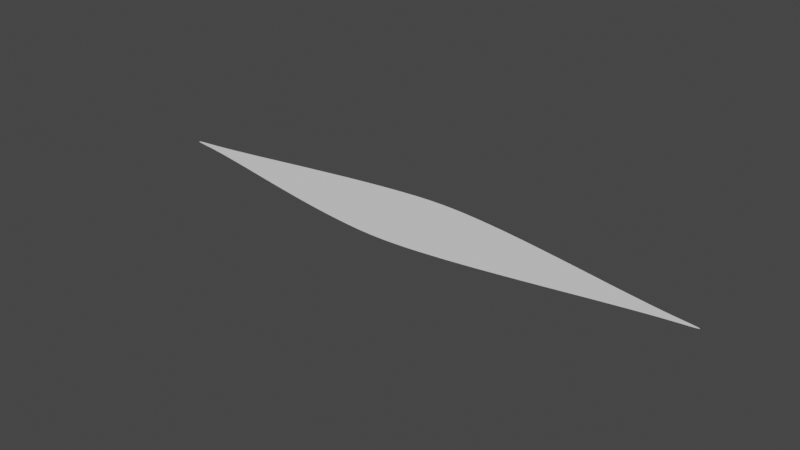 # Source: BSLD.blend  (saved by Blender 2.83.19; exported with 4.5.12 LTS)
import bpy
from mathutils import Matrix  # noqa: F401  (used for matrix-valued properties, if any)

bpy.ops.wm.read_factory_settings(use_empty=True)
scene = bpy.context.scene
scene.name = 'Scene'

# ---- collections
col_collection = bpy.data.collections.new('Collection'); scene.collection.children.link(col_collection)
col_collection_002 = bpy.data.collections.new('Collection.002'); scene.collection.children.link(col_collection_002)
col_collection_3 = bpy.data.collections.new('Collection 3'); scene.collection.children.link(col_collection_3)

# ---- world
world_world = bpy.data.worlds.new('World'); scene.world = world_world
world_world.use_nodes = True; world_world.node_tree.nodes.clear()
_N = world_world.node_tree.nodes; _L = world_world.node_tree.links
n0 = _N.new('ShaderNodeOutputWorld'); n0.name = 'World Output'; n0.location = (300, 300)
n1 = _N.new('ShaderNodeBackground'); n1.name = 'Background'; n1.location = (10, 300)
n1.inputs[0].default_value = (0.05088, 0.05088, 0.05088, 1.0)
_L.new(n1.outputs[0], n0.inputs[0])
n0.is_active_output = True
world_world.color = (0.05088, 0.05088, 0.05088)
world_world.use_sun_shadow = False
world_world.sun_shadow_jitter_overblur = 0.0

# ---- meshes
me_plane = bpy.data.meshes.new('Plane')
me_plane.from_pydata([(0.0, -1.041, 0.0), (3.466, -1.028, 0.0), (0.0, 0.9271, 0.0), (0.2564, -1.041, 0.0), (0.5239, -1.041, 0.0), (0.7913, -1.041, 0.0), (1.059, -1.041, 0.0), (1.326, -1.041, 0.0), (1.594, -1.041, 0.0), (1.861, -1.041, 0.0), (2.128, -1.041, 0.0), (2.396, -1.041, 0.0), (2.663, -1.041, 0.0), (2.931, -1.041, 0.0), (3.198, -1.041, 0.0), (3.198, -0.8928, 0.0), (2.931, -0.7535, 0.0), (2.663, -0.5741, 0.0), (2.396, -0.3917, 0.0), (2.128, -0.1975, 0.0), (1.861, -0.001547, 0.0), (1.594, 0.1822, 0.0), (1.326, 0.3654, 0.0), (1.059, 0.5333, 0.0), (0.7913, 0.6813, 0.0), (0.5239, 0.8034, 0.0), (0.2564, 0.8996, 0.0)], [], [(14, 1, 15), (0, 3, 26, 2), (3, 4, 25, 26), (4, 5, 24, 25), (5, 6, 23, 24), (6, 7, 22, 23), (7, 8, 21, 22), (8, 9, 20, 21), (9, 10, 19, 20), (10, 11, 18, 19), (11, 12, 17, 18), (12, 13, 16, 17), (13, 14, 15, 16)])
_uv = me_plane.uv_layers.new(name='UVMap')
_uv.uv.foreach_set('vector', [0.9231, 0.0, 1.0, 1.0, 0.9231, 1.0, 0.0, 0.0, 0.07692, 0.0, 0.07692, 1.0, 0.0, 1.0, 0.07692, 0.0, 0.1538, 0.0, 0.1538, 1.0, 0.07692, 1.0, 0.1538, 0.0, 0.2308, 0.0, 0.2308, 1.0, 0.1538, 1.0, 0.2308, 0.0, 0.3077, 0.0, 0.3077, 1.0, 0.2308, 1.0, 0.3077, 0.0, 0.3846, 0.0, 0.3846, 1.0, 0.3077, 1.0, 0.3846, 0.0, 0.4615, 0.0, 0.4615, 1.0, 0.3846, 1.0, 0.4615, 0.0, 0.5385, 0.0, 0.5385, 1.0, 0.4615, 1.0, 0.5385, 0.0, 0.6154, 0.0, 0.6154, 1.0, 0.5385, 1.0, 0.6154, 0.0, 0.6923, 0.0, 0.6923, 1.0, 0.6154, 1.0, 0.6923, 0.0, 0.7692, 0.0, 0.7692, 1.0, 0.6923, 1.0, 0.7692, 0.0, 0.8462, 0.0, 0.8462, 1.0, 0.7692, 1.0, 0.8462, 0.0, 0.9231, 0.0, 0.9231, 1.0, 0.8462, 1.0])
me_plane.use_remesh_fix_poles = True
me_plane.use_remesh_preserve_attributes = False
me_plane.use_mirror_vertex_groups = False
me_plane.update()
me_plane_003 = bpy.data.meshes.new('Plane.003')
me_plane_003.from_pydata([(0.0, -0.5157, 0.0), (3.466, -0.5087, 0.0), (0.0, 0.5198, 0.0), (0.2564, -0.5157, 0.0), (0.5239, -0.5157, 0.0), (0.7913, -0.5157, 0.0), (1.059, -0.5157, 0.0), (1.326, -0.5157, 0.0), (1.594, -0.5157, 0.0), (1.861, -0.5157, 0.0), (2.128, -0.5157, 0.0), (2.396, -0.5157, 0.0), (2.663, -0.5157, 0.0), (2.931, -0.5157, 0.0), (3.198, -0.5157, 0.0), (3.198, -0.4378, 0.0), (2.931, -0.3645, 0.0), (2.663, -0.2701, 0.0), (2.396, -0.1741, 0.0), (2.128, -0.07192, 0.0), (1.861, 0.0312, 0.0), (1.594, 0.1279, 0.0), (1.326, 0.2243, 0.0), (1.059, 0.3126, 0.0), (0.7913, 0.3905, 0.0), (0.5239, 0.4548, 0.0), (0.2564, 0.5054, 0.0)], [], [(14, 1, 15), (0, 3, 26, 2), (3, 4, 25, 26), (4, 5, 24, 25), (5, 6, 23, 24), (6, 7, 22, 23), (7, 8, 21, 22), (8, 9, 20, 21), (9, 10, 19, 20), (10, 11, 18, 19), (11, 12, 17, 18), (12, 13, 16, 17), (13, 14, 15, 16)])
_uv = me_plane_003.uv_layers.new(name='UVMap')
_uv.uv.foreach_set('vector', [0.9231, 0.0, 1.0, 1.0, 0.9231, 1.0, 0.0, 0.0, 0.07692, 0.0, 0.07692, 1.0, 0.0, 1.0, 0.07692, 0.0, 0.1538, 0.0, 0.1538, 1.0, 0.07692, 1.0, 0.1538, 0.0, 0.2308, 0.0, 0.2308, 1.0, 0.1538, 1.0, 0.2308, 0.0, 0.3077, 0.0, 0.3077, 1.0, 0.2308, 1.0, 0.3077, 0.0, 0.3846, 0.0, 0.3846, 1.0, 0.3077, 1.0, 0.3846, 0.0, 0.4615, 0.0, 0.4615, 1.0, 0.3846, 1.0, 0.4615, 0.0, 0.5385, 0.0, 0.5385, 1.0, 0.4615, 1.0, 0.5385, 0.0, 0.6154, 0.0, 0.6154, 1.0, 0.5385, 1.0, 0.6154, 0.0, 0.6923, 0.0, 0.6923, 1.0, 0.6154, 1.0, 0.6923, 0.0, 0.7692, 0.0, 0.7692, 1.0, 0.6923, 1.0, 0.7692, 0.0, 0.8462, 0.0, 0.8462, 1.0, 0.7692, 1.0, 0.8462, 0.0, 0.9231, 0.0, 0.9231, 1.0, 0.8462, 1.0])
me_plane_003.use_remesh_fix_poles = True
me_plane_003.use_remesh_preserve_attributes = False
me_plane_003.use_mirror_vertex_groups = False
me_plane_003.update()
me_plane_004 = bpy.data.meshes.new('Plane.004')
me_plane_004.from_pydata([(0.0, 0.5217, 0.0), (3.198, 0.03127, 0.0), (2.931, 0.0688, 0.0), (2.663, 0.1172, 0.0), (2.396, 0.1663, 0.0), (2.128, 0.2187, 0.0), (1.861, 0.2715, 0.0), (1.594, 0.321, 0.0), (1.326, 0.3704, 0.0), (1.059, 0.4156, 0.0), (0.7913, 0.4555, 0.0), (0.5239, 0.4884, 0.0), (0.2564, 0.5143, 0.0), (0.0, 3.048e-08, 0.0), (3.466, 3.048e-08, 0.0), (0.0, -0.3515, 0.0), (0.2564, 3.048e-08, 0.0), (0.5239, 3.048e-08, 0.0), (0.7913, 3.048e-08, 0.0), (1.059, 3.048e-08, 0.0), (1.326, 3.048e-08, 0.0), (1.594, 3.048e-08, 0.0), (1.861, 3.048e-08, 0.0), (2.128, 3.048e-08, 0.0), (2.396, 3.048e-08, 0.0), (2.663, 3.048e-08, 0.0), (2.931, 3.048e-08, 0.0), (3.198, 3.048e-08, 0.0), (3.198, -0.02641, 0.0), (2.931, -0.05129, 0.0), (2.663, -0.08335, 0.0), (2.396, -0.1159, 0.0), (2.128, -0.1506, 0.0), (1.861, -0.1856, 0.0), (1.594, -0.2185, 0.0), (1.326, -0.2512, 0.0), (1.059, -0.2812, 0.0), (0.7913, -0.3076, 0.0), (0.5239, -0.3295, 0.0), (0.2564, -0.3466, 0.0)], [], [(27, 14, 1), (13, 16, 12, 0), (16, 17, 11, 12), (17, 18, 10, 11), (18, 19, 9, 10), (19, 20, 8, 9), (20, 21, 7, 8), (21, 22, 6, 7), (22, 23, 5, 6), (23, 24, 4, 5), (24, 25, 3, 4), (25, 26, 2, 3), (26, 27, 1, 2), (27, 28, 14), (13, 15, 39, 16), (16, 39, 38, 17), (17, 38, 37, 18), (18, 37, 36, 19), (19, 36, 35, 20), (20, 35, 34, 21), (21, 34, 33, 22), (22, 33, 32, 23), (23, 32, 31, 24), (24, 31, 30, 25), (25, 30, 29, 26), (26, 29, 28, 27)])
_uv = me_plane_004.uv_layers.new(name='UVMap')
_uv.uv.foreach_set('vector', [0.9231, 0.0, 1.0, 1.0, 0.9231, 1.0, 0.0, 0.0, 0.07692, 0.0, 0.07692, 1.0, 0.0, 1.0, 0.07692, 0.0, 0.1538, 0.0, 0.1538, 1.0, 0.07692, 1.0, 0.1538, 0.0, 0.2308, 0.0, 0.2308, 1.0, 0.1538, 1.0, 0.2308, 0.0, 0.3077, 0.0, 0.3077, 1.0, 0.2308, 1.0, 0.3077, 0.0, 0.3846, 0.0, 0.3846, 1.0, 0.3077, 1.0, 0.3846, 0.0, 0.4615, 0.0, 0.4615, 1.0, 0.3846, 1.0, 0.4615, 0.0, 0.5385, 0.0, 0.5385, 1.0, 0.4615, 1.0, 0.5385, 0.0, 0.6154, 0.0, 0.6154, 1.0, 0.5385, 1.0, 0.6154, 0.0, 0.6923, 0.0, 0.6923, 1.0, 0.6154, 1.0, 0.6923, 0.0, 0.7692, 0.0, 0.7692, 1.0, 0.6923, 1.0, 0.7692, 0.0, 0.8462, 0.0, 0.8462, 1.0, 0.7692, 1.0, 0.8462, 0.0, 0.9231, 0.0, 0.9231, 1.0, 0.8462, 1.0, 0.9231, 0.0, 0.9231, 1.0, 1.0, 1.0, 0.0, 0.0, 0.0, 1.0, 0.07692, 1.0, 0.07692, 0.0, 0.07692, 0.0, 0.07692, 1.0, 0.1538, 1.0, 0.1538, 0.0, 0.1538, 0.0, 0.1538, 1.0, 0.2308, 1.0, 0.2308, 0.0, 0.2308, 0.0, 0.2308, 1.0, 0.3077, 1.0, 0.3077, 0.0, 0.3077, 0.0, 0.3077, 1.0, 0.3846, 1.0, 0.3846, 0.0, 0.3846, 0.0, 0.3846, 1.0, 0.4615, 1.0, 0.4615, 0.0, 0.4615, 0.0, 0.4615, 1.0, 0.5385, 1.0, 0.5385, 0.0, 0.5385, 0.0, 0.5385, 1.0, 0.6154, 1.0, 0.6154, 0.0, 0.6154, 0.0, 0.6154, 1.0, 0.6923, 1.0, 0.6923, 0.0, 0.6923, 0.0, 0.6923, 1.0, 0.7692, 1.0, 0.7692, 0.0, 0.7692, 0.0, 0.7692, 1.0, 0.8462, 1.0, 0.8462, 0.0, 0.8462, 0.0, 0.8462, 1.0, 0.9231, 1.0, 0.9231, 0.0])
me_plane_004.use_remesh_fix_poles = True
me_plane_004.use_remesh_preserve_attributes = False
me_plane_004.use_mirror_vertex_groups = False
me_plane_004.update()
me_plane_005 = bpy.data.meshes.new('Plane.005')
me_plane_005.from_pydata([(0.0, 0.5217, 0.0), (3.198, -0.3184, 0.0), (2.931, -0.2049, 0.0), (2.663, -0.08964, 0.0), (2.396, 0.01707, 0.0), (2.128, 0.1176, 0.0), (1.861, 0.2093, 0.0), (1.594, 0.2883, 0.0), (1.326, 0.3577, 0.0), (1.059, 0.4137, 0.0), (0.7913, 0.4555, 0.0), (0.5239, 0.4884, 0.0), (0.2564, 0.5143, 0.0), (0.0, 3.048e-08, 0.0), (3.466, -0.4347, 0.0), (0.0, -0.3515, 0.0), (0.2564, 3.048e-08, 0.0), (0.5239, 3.048e-08, 0.0), (0.7913, 3.048e-08, 0.0), (1.059, -0.002424, 0.0), (1.326, -0.0137, 0.0), (1.594, -0.03416, 0.0), (1.861, -0.06381, 0.0), (2.128, -0.1027, 0.0), (2.396, -0.1507, 0.0), (2.663, -0.2079, 0.0), (2.931, -0.2743, 0.0), (3.198, -0.3499, 0.0), (3.198, -0.3761, 0.0), (2.931, -0.3252, 0.0), (2.663, -0.2907, 0.0), (2.396, -0.2659, 0.0), (2.128, -0.2525, 0.0), (1.861, -0.2487, 0.0), (1.594, -0.252, 0.0), (1.326, -0.2644, 0.0), (1.059, -0.2834, 0.0), (0.7913, -0.3076, 0.0), (0.5239, -0.3295, 0.0), (0.2564, -0.3466, 0.0)], [], [(27, 14, 1), (13, 16, 12, 0), (16, 17, 11, 12), (17, 18, 10, 11), (18, 19, 9, 10), (19, 20, 8, 9), (20, 21, 7, 8), (21, 22, 6, 7), (22, 23, 5, 6), (23, 24, 4, 5), (24, 25, 3, 4), (25, 26, 2, 3), (26, 27, 1, 2), (27, 28, 14), (13, 15, 39, 16), (16, 39, 38, 17), (17, 38, 37, 18), (18, 37, 36, 19), (19, 36, 35, 20), (20, 35, 34, 21), (21, 34, 33, 22), (22, 33, 32, 23), (23, 32, 31, 24), (24, 31, 30, 25), (25, 30, 29, 26), (26, 29, 28, 27)])
_uv = me_plane_005.uv_layers.new(name='UVMap')
_uv.uv.foreach_set('vector', [0.9231, 0.0, 1.0, 1.0, 0.9231, 1.0, 0.0, 0.0, 0.07692, 0.0, 0.07692, 1.0, 0.0, 1.0, 0.07692, 0.0, 0.1538, 0.0, 0.1538, 1.0, 0.07692, 1.0, 0.1538, 0.0, 0.2308, 0.0, 0.2308, 1.0, 0.1538, 1.0, 0.2308, 0.0, 0.3077, 0.0, 0.3077, 1.0, 0.2308, 1.0, 0.3077, 0.0, 0.3846, 0.0, 0.3846, 1.0, 0.3077, 1.0, 0.3846, 0.0, 0.4615, 0.0, 0.4615, 1.0, 0.3846, 1.0, 0.4615, 0.0, 0.5385, 0.0, 0.5385, 1.0, 0.4615, 1.0, 0.5385, 0.0, 0.6154, 0.0, 0.6154, 1.0, 0.5385, 1.0, 0.6154, 0.0, 0.6923, 0.0, 0.6923, 1.0, 0.6154, 1.0, 0.6923, 0.0, 0.7692, 0.0, 0.7692, 1.0, 0.6923, 1.0, 0.7692, 0.0, 0.8462, 0.0, 0.8462, 1.0, 0.7692, 1.0, 0.8462, 0.0, 0.9231, 0.0, 0.9231, 1.0, 0.8462, 1.0, 0.9231, 0.0, 0.9231, 1.0, 1.0, 1.0, 0.0, 0.0, 0.0, 1.0, 0.07692, 1.0, 0.07692, 0.0, 0.07692, 0.0, 0.07692, 1.0, 0.1538, 1.0, 0.1538, 0.0, 0.1538, 0.0, 0.1538, 1.0, 0.2308, 1.0, 0.2308, 0.0, 0.2308, 0.0, 0.2308, 1.0, 0.3077, 1.0, 0.3077, 0.0, 0.3077, 0.0, 0.3077, 1.0, 0.3846, 1.0, 0.3846, 0.0, 0.3846, 0.0, 0.3846, 1.0, 0.4615, 1.0, 0.4615, 0.0, 0.4615, 0.0, 0.4615, 1.0, 0.5385, 1.0, 0.5385, 0.0, 0.5385, 0.0, 0.5385, 1.0, 0.6154, 1.0, 0.6154, 0.0, 0.6154, 0.0, 0.6154, 1.0, 0.6923, 1.0, 0.6923, 0.0, 0.6923, 0.0, 0.6923, 1.0, 0.7692, 1.0, 0.7692, 0.0, 0.7692, 0.0, 0.7692, 1.0, 0.8462, 1.0, 0.8462, 0.0, 0.8462, 0.0, 0.8462, 1.0, 0.9231, 1.0, 0.9231, 0.0])
me_plane_005.use_remesh_fix_poles = True
me_plane_005.use_remesh_preserve_attributes = False
me_plane_005.use_mirror_vertex_groups = False
me_plane_005.update()
me_plane_006 = bpy.data.meshes.new('Plane.006')
me_plane_006.from_pydata([(0.0, 0.5217, 0.0), (3.198, -0.6957, 0.0), (2.931, -0.4301, 0.0), (2.663, -0.2161, 0.0), (2.396, -0.0531, 0.0), (2.128, 0.08651, 0.0), (1.861, 0.2015, 0.0), (1.594, 0.2883, 0.0), (1.326, 0.3577, 0.0), (1.059, 0.4137, 0.0), (0.7913, 0.4555, 0.0), (0.5239, 0.4884, 0.0), (0.2564, 0.5143, 0.0), (0.0, 3.048e-08, 0.0), (3.466, -1.021, 0.0), (0.0, -0.3515, 0.0), (0.2564, 3.048e-08, 0.0), (0.5239, 3.048e-08, 0.0), (0.7913, 3.048e-08, 0.0), (1.059, -0.002424, 0.0), (1.326, -0.0137, 0.0), (1.594, -0.0345, 0.0), (1.861, -0.07456, 0.0), (2.128, -0.1384, 0.0), (2.396, -0.2263, 0.0), (2.663, -0.3413, 0.0), (2.931, -0.5076, 0.0), (3.198, -0.733, 0.0), (3.198, -0.763, 0.0), (2.931, -0.5633, 0.0), (2.663, -0.4278, 0.0), (2.396, -0.344, 0.0), (2.128, -0.2903, 0.0), (1.861, -0.2606, 0.0), (1.594, -0.2526, 0.0), (1.326, -0.2644, 0.0), (1.059, -0.2834, 0.0), (0.7913, -0.3076, 0.0), (0.5239, -0.3295, 0.0), (0.2564, -0.3466, 0.0)], [], [(27, 14, 1), (13, 16, 12, 0), (16, 17, 11, 12), (17, 18, 10, 11), (18, 19, 9, 10), (19, 20, 8, 9), (20, 21, 7, 8), (21, 22, 6, 7), (22, 23, 5, 6), (23, 24, 4, 5), (24, 25, 3, 4), (25, 26, 2, 3), (26, 27, 1, 2), (27, 28, 14), (13, 15, 39, 16), (16, 39, 38, 17), (17, 38, 37, 18), (18, 37, 36, 19), (19, 36, 35, 20), (20, 35, 34, 21), (21, 34, 33, 22), (22, 33, 32, 23), (23, 32, 31, 24), (24, 31, 30, 25), (25, 30, 29, 26), (26, 29, 28, 27)])
_uv = me_plane_006.uv_layers.new(name='UVMap')
_uv.uv.foreach_set('vector', [0.9231, 0.0, 1.0, 1.0, 0.9231, 1.0, 0.0, 0.0, 0.07692, 0.0, 0.07692, 1.0, 0.0, 1.0, 0.07692, 0.0, 0.1538, 0.0, 0.1538, 1.0, 0.07692, 1.0, 0.1538, 0.0, 0.2308, 0.0, 0.2308, 1.0, 0.1538, 1.0, 0.2308, 0.0, 0.3077, 0.0, 0.3077, 1.0, 0.2308, 1.0, 0.3077, 0.0, 0.3846, 0.0, 0.3846, 1.0, 0.3077, 1.0, 0.3846, 0.0, 0.4615, 0.0, 0.4615, 1.0, 0.3846, 1.0, 0.4615, 0.0, 0.5385, 0.0, 0.5385, 1.0, 0.4615, 1.0, 0.5385, 0.0, 0.6154, 0.0, 0.6154, 1.0, 0.5385, 1.0, 0.6154, 0.0, 0.6923, 0.0, 0.6923, 1.0, 0.6154, 1.0, 0.6923, 0.0, 0.7692, 0.0, 0.7692, 1.0, 0.6923, 1.0, 0.7692, 0.0, 0.8462, 0.0, 0.8462, 1.0, 0.7692, 1.0, 0.8462, 0.0, 0.9231, 0.0, 0.9231, 1.0, 0.8462, 1.0, 0.9231, 0.0, 0.9231, 1.0, 1.0, 1.0, 0.0, 0.0, 0.0, 1.0, 0.07692, 1.0, 0.07692, 0.0, 0.07692, 0.0, 0.07692, 1.0, 0.1538, 1.0, 0.1538, 0.0, 0.1538, 0.0, 0.1538, 1.0, 0.2308, 1.0, 0.2308, 0.0, 0.2308, 0.0, 0.2308, 1.0, 0.3077, 1.0, 0.3077, 0.0, 0.3077, 0.0, 0.3077, 1.0, 0.3846, 1.0, 0.3846, 0.0, 0.3846, 0.0, 0.3846, 1.0, 0.4615, 1.0, 0.4615, 0.0, 0.4615, 0.0, 0.4615, 1.0, 0.5385, 1.0, 0.5385, 0.0, 0.5385, 0.0, 0.5385, 1.0, 0.6154, 1.0, 0.6154, 0.0, 0.6154, 0.0, 0.6154, 1.0, 0.6923, 1.0, 0.6923, 0.0, 0.6923, 0.0, 0.6923, 1.0, 0.7692, 1.0, 0.7692, 0.0, 0.7692, 0.0, 0.7692, 1.0, 0.8462, 1.0, 0.8462, 0.0, 0.8462, 0.0, 0.8462, 1.0, 0.9231, 1.0, 0.9231, 0.0])
me_plane_006.use_remesh_fix_poles = True
me_plane_006.use_remesh_preserve_attributes = False
me_plane_006.use_mirror_vertex_groups = False
me_plane_006.update()
me_plane_007 = bpy.data.meshes.new('Plane.007')
me_plane_007.from_pydata([(0.0, 0.5217, 0.0), (3.079, -0.6957, 0.0), (2.887, -0.4301, 0.0), (2.656, -0.2161, 0.0), (2.396, -0.0531, 0.0), (2.128, 0.08651, 0.0), (1.861, 0.2015, 0.0), (1.594, 0.2883, 0.0), (1.326, 0.3577, 0.0), (1.059, 0.4137, 0.0), (0.7913, 0.4555, 0.0), (0.5239, 0.4884, 0.0), (0.2564, 0.5143, 0.0), (0.0, 3.048e-08, 0.0), (3.224, -1.021, 0.0), (0.0, -0.3515, 0.0), (0.2564, 3.048e-08, 0.0), (0.5239, 3.048e-08, 0.0), (0.7913, 3.048e-08, 0.0), (1.059, -0.002424, 0.0), (1.326, -0.0137, 0.0), (1.594, -0.0345, 0.0), (1.861, -0.07456, 0.0), (2.128, -0.1384, 0.0), (2.396, -0.2263, 0.0), (2.652, -0.3413, 0.0), (2.88, -0.5076, 0.0), (3.074, -0.733, 0.0), (3.07, -0.763, 0.0), (2.876, -0.5633, 0.0), (2.649, -0.4278, 0.0), (2.396, -0.344, 0.0), (2.128, -0.2903, 0.0), (1.861, -0.2606, 0.0), (1.594, -0.2526, 0.0), (1.326, -0.2644, 0.0), (1.059, -0.2834, 0.0), (0.7913, -0.3076, 0.0), (0.5239, -0.3295, 0.0), (0.2564, -0.3466, 0.0)], [], [(27, 14, 1), (13, 16, 12, 0), (16, 17, 11, 12), (17, 18, 10, 11), (18, 19, 9, 10), (19, 20, 8, 9), (20, 21, 7, 8), (21, 22, 6, 7), (22, 23, 5, 6), (23, 24, 4, 5), (24, 25, 3, 4), (25, 26, 2, 3), (26, 27, 1, 2), (27, 28, 14), (13, 15, 39, 16), (16, 39, 38, 17), (17, 38, 37, 18), (18, 37, 36, 19), (19, 36, 35, 20), (20, 35, 34, 21), (21, 34, 33, 22), (22, 33, 32, 23), (23, 32, 31, 24), (24, 31, 30, 25), (25, 30, 29, 26), (26, 29, 28, 27)])
_uv = me_plane_007.uv_layers.new(name='UVMap')
_uv.uv.foreach_set('vector', [0.9231, 0.0, 1.0, 1.0, 0.9231, 1.0, 0.0, 0.0, 0.07692, 0.0, 0.07692, 1.0, 0.0, 1.0, 0.07692, 0.0, 0.1538, 0.0, 0.1538, 1.0, 0.07692, 1.0, 0.1538, 0.0, 0.2308, 0.0, 0.2308, 1.0, 0.1538, 1.0, 0.2308, 0.0, 0.3077, 0.0, 0.3077, 1.0, 0.2308, 1.0, 0.3077, 0.0, 0.3846, 0.0, 0.3846, 1.0, 0.3077, 1.0, 0.3846, 0.0, 0.4615, 0.0, 0.4615, 1.0, 0.3846, 1.0, 0.4615, 0.0, 0.5385, 0.0, 0.5385, 1.0, 0.4615, 1.0, 0.5385, 0.0, 0.6154, 0.0, 0.6154, 1.0, 0.5385, 1.0, 0.6154, 0.0, 0.6923, 0.0, 0.6923, 1.0, 0.6154, 1.0, 0.6923, 0.0, 0.7692, 0.0, 0.7692, 1.0, 0.6923, 1.0, 0.7692, 0.0, 0.8462, 0.0, 0.8462, 1.0, 0.7692, 1.0, 0.8462, 0.0, 0.9231, 0.0, 0.9231, 1.0, 0.8462, 1.0, 0.9231, 0.0, 0.9231, 1.0, 1.0, 1.0, 0.0, 0.0, 0.0, 1.0, 0.07692, 1.0, 0.07692, 0.0, 0.07692, 0.0, 0.07692, 1.0, 0.1538, 1.0, 0.1538, 0.0, 0.1538, 0.0, 0.1538, 1.0, 0.2308, 1.0, 0.2308, 0.0, 0.2308, 0.0, 0.2308, 1.0, 0.3077, 1.0, 0.3077, 0.0, 0.3077, 0.0, 0.3077, 1.0, 0.3846, 1.0, 0.3846, 0.0, 0.3846, 0.0, 0.3846, 1.0, 0.4615, 1.0, 0.4615, 0.0, 0.4615, 0.0, 0.4615, 1.0, 0.5385, 1.0, 0.5385, 0.0, 0.5385, 0.0, 0.5385, 1.0, 0.6154, 1.0, 0.6154, 0.0, 0.6154, 0.0, 0.6154, 1.0, 0.6923, 1.0, 0.6923, 0.0, 0.6923, 0.0, 0.6923, 1.0, 0.7692, 1.0, 0.7692, 0.0, 0.7692, 0.0, 0.7692, 1.0, 0.8462, 1.0, 0.8462, 0.0, 0.8462, 0.0, 0.8462, 1.0, 0.9231, 1.0, 0.9231, 0.0])
me_plane_007.use_remesh_fix_poles = True
me_plane_007.use_remesh_preserve_attributes = False
me_plane_007.use_mirror_vertex_groups = False
me_plane_007.update()
me_plane_008 = bpy.data.meshes.new('Plane.008')
me_plane_008.from_pydata([(0.0, 0.5217, 0.0), (2.877, -0.6957, 0.0), (2.752, -0.4301, 0.0), (2.575, -0.2161, 0.0), (2.355, -0.0531, 0.0), (2.114, 0.08651, 0.0), (1.859, 0.2015, 0.0), (1.594, 0.2883, 0.0), (1.326, 0.3577, 0.0), (1.059, 0.4137, 0.0), (0.7913, 0.4555, 0.0), (0.5239, 0.4884, 0.0), (0.2564, 0.5143, 0.0), (0.0, 3.048e-08, 0.0), (2.936, -1.021, 0.0), (0.0, -0.3515, 0.0), (0.2564, 3.048e-08, 0.0), (0.5239, 3.048e-08, 0.0), (0.7913, 3.048e-08, 0.0), (1.059, -0.002424, 0.0), (1.326, -0.0137, 0.0), (1.594, -0.0345, 0.0), (1.856, -0.07456, 0.0), (2.106, -0.1384, 0.0), (2.344, -0.2263, 0.0), (2.559, -0.3413, 0.0), (2.736, -0.5076, 0.0), (2.866, -0.733, 0.0), (2.857, -0.763, 0.0), (2.725, -0.5633, 0.0), (2.549, -0.4278, 0.0), (2.337, -0.344, 0.0), (2.101, -0.2903, 0.0), (1.853, -0.2606, 0.0), (1.593, -0.2526, 0.0), (1.326, -0.2644, 0.0), (1.059, -0.2834, 0.0), (0.7913, -0.3076, 0.0), (0.5239, -0.3295, 0.0), (0.2564, -0.3466, 0.0)], [], [(27, 14, 1), (13, 16, 12, 0), (16, 17, 11, 12), (17, 18, 10, 11), (18, 19, 9, 10), (19, 20, 8, 9), (20, 21, 7, 8), (21, 22, 6, 7), (22, 23, 5, 6), (23, 24, 4, 5), (24, 25, 3, 4), (25, 26, 2, 3), (26, 27, 1, 2), (27, 28, 14), (13, 15, 39, 16), (16, 39, 38, 17), (17, 38, 37, 18), (18, 37, 36, 19), (19, 36, 35, 20), (20, 35, 34, 21), (21, 34, 33, 22), (22, 33, 32, 23), (23, 32, 31, 24), (24, 31, 30, 25), (25, 30, 29, 26), (26, 29, 28, 27)])
_uv = me_plane_008.uv_layers.new(name='UVMap')
_uv.uv.foreach_set('vector', [0.9231, 0.0, 1.0, 1.0, 0.9231, 1.0, 0.0, 0.0, 0.07692, 0.0, 0.07692, 1.0, 0.0, 1.0, 0.07692, 0.0, 0.1538, 0.0, 0.1538, 1.0, 0.07692, 1.0, 0.1538, 0.0, 0.2308, 0.0, 0.2308, 1.0, 0.1538, 1.0, 0.2308, 0.0, 0.3077, 0.0, 0.3077, 1.0, 0.2308, 1.0, 0.3077, 0.0, 0.3846, 0.0, 0.3846, 1.0, 0.3077, 1.0, 0.3846, 0.0, 0.4615, 0.0, 0.4615, 1.0, 0.3846, 1.0, 0.4615, 0.0, 0.5385, 0.0, 0.5385, 1.0, 0.4615, 1.0, 0.5385, 0.0, 0.6154, 0.0, 0.6154, 1.0, 0.5385, 1.0, 0.6154, 0.0, 0.6923, 0.0, 0.6923, 1.0, 0.6154, 1.0, 0.6923, 0.0, 0.7692, 0.0, 0.7692, 1.0, 0.6923, 1.0, 0.7692, 0.0, 0.8462, 0.0, 0.8462, 1.0, 0.7692, 1.0, 0.8462, 0.0, 0.9231, 0.0, 0.9231, 1.0, 0.8462, 1.0, 0.9231, 0.0, 0.9231, 1.0, 1.0, 1.0, 0.0, 0.0, 0.0, 1.0, 0.07692, 1.0, 0.07692, 0.0, 0.07692, 0.0, 0.07692, 1.0, 0.1538, 1.0, 0.1538, 0.0, 0.1538, 0.0, 0.1538, 1.0, 0.2308, 1.0, 0.2308, 0.0, 0.2308, 0.0, 0.2308, 1.0, 0.3077, 1.0, 0.3077, 0.0, 0.3077, 0.0, 0.3077, 1.0, 0.3846, 1.0, 0.3846, 0.0, 0.3846, 0.0, 0.3846, 1.0, 0.4615, 1.0, 0.4615, 0.0, 0.4615, 0.0, 0.4615, 1.0, 0.5385, 1.0, 0.5385, 0.0, 0.5385, 0.0, 0.5385, 1.0, 0.6154, 1.0, 0.6154, 0.0, 0.6154, 0.0, 0.6154, 1.0, 0.6923, 1.0, 0.6923, 0.0, 0.6923, 0.0, 0.6923, 1.0, 0.7692, 1.0, 0.7692, 0.0, 0.7692, 0.0, 0.7692, 1.0, 0.8462, 1.0, 0.8462, 0.0, 0.8462, 0.0, 0.8462, 1.0, 0.9231, 1.0, 0.9231, 0.0])
me_plane_008.use_remesh_fix_poles = True
me_plane_008.use_remesh_preserve_attributes = False
me_plane_008.use_mirror_vertex_groups = False
me_plane_008.update()
me_plane_009 = bpy.data.meshes.new('Plane.009')
me_plane_009.from_pydata([(0.0, 0.5217, 0.0), (3.198, 0.03127, 0.0), (2.931, 0.0688, 0.0), (2.663, 0.1172, 0.0), (2.396, 0.1663, 0.0), (2.128, 0.2187, 0.0), (1.861, 0.2715, 0.0), (1.594, 0.321, 0.0), (1.326, 0.3704, 0.0), (1.059, 0.4156, 0.0), (0.7913, 0.4555, 0.0), (0.5239, 0.4884, 0.0), (0.2564, 0.5143, 0.0), (0.0, 3.048e-08, 0.0), (3.466, 3.048e-08, 0.0), (0.0, -0.2485, 0.0), (0.2564, 3.048e-08, 0.0), (0.5239, 3.048e-08, 0.0), (0.7913, 3.048e-08, 0.0), (1.059, 3.048e-08, 0.0), (1.326, 3.048e-08, 0.0), (1.594, 3.048e-08, 0.0), (1.861, 3.048e-08, 0.0), (2.128, 3.048e-08, 0.0), (2.396, 3.048e-08, 0.0), (2.663, 3.048e-08, 0.0), (2.931, 3.048e-08, 0.0), (3.198, 3.048e-08, 0.0), (3.198, -0.02273, 0.0), (2.931, -0.04, 0.0), (2.663, -0.06226, 0.0), (2.396, -0.0849, 0.0), (2.128, -0.109, 0.0), (1.861, -0.1333, 0.0), (1.594, -0.1561, 0.0), (1.326, -0.1788, 0.0), (1.059, -0.1996, 0.0), (0.7913, -0.218, 0.0), (0.5239, -0.2332, 0.0), (0.2564, -0.2451, 0.0)], [], [(27, 14, 1), (13, 16, 12, 0), (16, 17, 11, 12), (17, 18, 10, 11), (18, 19, 9, 10), (19, 20, 8, 9), (20, 21, 7, 8), (21, 22, 6, 7), (22, 23, 5, 6), (23, 24, 4, 5), (24, 25, 3, 4), (25, 26, 2, 3), (26, 27, 1, 2), (27, 28, 14), (13, 15, 39, 16), (16, 39, 38, 17), (17, 38, 37, 18), (18, 37, 36, 19), (19, 36, 35, 20), (20, 35, 34, 21), (21, 34, 33, 22), (22, 33, 32, 23), (23, 32, 31, 24), (24, 31, 30, 25), (25, 30, 29, 26), (26, 29, 28, 27)])
_uv = me_plane_009.uv_layers.new(name='UVMap')
_uv.uv.foreach_set('vector', [0.9231, 0.0, 1.0, 1.0, 0.9231, 1.0, 0.0, 0.0, 0.07692, 0.0, 0.07692, 1.0, 0.0, 1.0, 0.07692, 0.0, 0.1538, 0.0, 0.1538, 1.0, 0.07692, 1.0, 0.1538, 0.0, 0.2308, 0.0, 0.2308, 1.0, 0.1538, 1.0, 0.2308, 0.0, 0.3077, 0.0, 0.3077, 1.0, 0.2308, 1.0, 0.3077, 0.0, 0.3846, 0.0, 0.3846, 1.0, 0.3077, 1.0, 0.3846, 0.0, 0.4615, 0.0, 0.4615, 1.0, 0.3846, 1.0, 0.4615, 0.0, 0.5385, 0.0, 0.5385, 1.0, 0.4615, 1.0, 0.5385, 0.0, 0.6154, 0.0, 0.6154, 1.0, 0.5385, 1.0, 0.6154, 0.0, 0.6923, 0.0, 0.6923, 1.0, 0.6154, 1.0, 0.6923, 0.0, 0.7692, 0.0, 0.7692, 1.0, 0.6923, 1.0, 0.7692, 0.0, 0.8462, 0.0, 0.8462, 1.0, 0.7692, 1.0, 0.8462, 0.0, 0.9231, 0.0, 0.9231, 1.0, 0.8462, 1.0, 0.9231, 0.0, 0.9231, 1.0, 1.0, 1.0, 0.0, 0.0, 0.0, 1.0, 0.07692, 1.0, 0.07692, 0.0, 0.07692, 0.0, 0.07692, 1.0, 0.1538, 1.0, 0.1538, 0.0, 0.1538, 0.0, 0.1538, 1.0, 0.2308, 1.0, 0.2308, 0.0, 0.2308, 0.0, 0.2308, 1.0, 0.3077, 1.0, 0.3077, 0.0, 0.3077, 0.0, 0.3077, 1.0, 0.3846, 1.0, 0.3846, 0.0, 0.3846, 0.0, 0.3846, 1.0, 0.4615, 1.0, 0.4615, 0.0, 0.4615, 0.0, 0.4615, 1.0, 0.5385, 1.0, 0.5385, 0.0, 0.5385, 0.0, 0.5385, 1.0, 0.6154, 1.0, 0.6154, 0.0, 0.6154, 0.0, 0.6154, 1.0, 0.6923, 1.0, 0.6923, 0.0, 0.6923, 0.0, 0.6923, 1.0, 0.7692, 1.0, 0.7692, 0.0, 0.7692, 0.0, 0.7692, 1.0, 0.8462, 1.0, 0.8462, 0.0, 0.8462, 0.0, 0.8462, 1.0, 0.9231, 1.0, 0.9231, 0.0])
me_plane_009.use_remesh_fix_poles = True
me_plane_009.use_remesh_preserve_attributes = False
me_plane_009.use_mirror_vertex_groups = False
me_plane_009.update()
me_plane_010 = bpy.data.meshes.new('Plane.010')
me_plane_010.from_pydata([(0.0, -0.4198, 0.0), (3.466, -1.235, 0.0), (0.0, 0.2788, 0.0), (0.2564, -0.4198, 0.0), (0.5239, -0.4198, 0.0), (0.7913, -0.4198, 0.0), (1.059, -0.4198, 0.0), (1.326, -0.4198, 0.0), (1.594, -0.4198, 0.0), (1.861, -0.4198, 0.0), (2.128, -0.4198, 0.0), (2.396, -0.4349, 0.0), (2.663, -0.4889, 0.0), (2.931, -0.5777, 0.0), (3.198, -0.6855, 0.0), (3.198, -0.6109, 0.0), (2.931, -0.453, 0.0), (2.663, -0.3048, 0.0), (2.396, -0.1955, 0.0), (2.128, -0.1204, 0.0), (1.861, -0.05082, 0.0), (1.594, 0.01442, 0.0), (1.326, 0.07944, 0.0), (1.059, 0.139, 0.0), (0.7913, 0.1916, 0.0), (0.5239, 0.2349, 0.0), (0.2564, 0.2691, 0.0)], [], [(14, 1, 15), (0, 3, 26, 2), (3, 4, 25, 26), (4, 5, 24, 25), (5, 6, 23, 24), (6, 7, 22, 23), (7, 8, 21, 22), (8, 9, 20, 21), (9, 10, 19, 20), (10, 11, 18, 19), (11, 12, 17, 18), (12, 13, 16, 17), (13, 14, 15, 16)])
_uv = me_plane_010.uv_layers.new(name='UVMap')
_uv.uv.foreach_set('vector', [0.9231, 0.0, 1.0, 1.0, 0.9231, 1.0, 0.0, 0.0, 0.07692, 0.0, 0.07692, 1.0, 0.0, 1.0, 0.07692, 0.0, 0.1538, 0.0, 0.1538, 1.0, 0.07692, 1.0, 0.1538, 0.0, 0.2308, 0.0, 0.2308, 1.0, 0.1538, 1.0, 0.2308, 0.0, 0.3077, 0.0, 0.3077, 1.0, 0.2308, 1.0, 0.3077, 0.0, 0.3846, 0.0, 0.3846, 1.0, 0.3077, 1.0, 0.3846, 0.0, 0.4615, 0.0, 0.4615, 1.0, 0.3846, 1.0, 0.4615, 0.0, 0.5385, 0.0, 0.5385, 1.0, 0.4615, 1.0, 0.5385, 0.0, 0.6154, 0.0, 0.6154, 1.0, 0.5385, 1.0, 0.6154, 0.0, 0.6923, 0.0, 0.6923, 1.0, 0.6154, 1.0, 0.6923, 0.0, 0.7692, 0.0, 0.7692, 1.0, 0.6923, 1.0, 0.7692, 0.0, 0.8462, 0.0, 0.8462, 1.0, 0.7692, 1.0, 0.8462, 0.0, 0.9231, 0.0, 0.9231, 1.0, 0.8462, 1.0])
me_plane_010.use_remesh_fix_poles = True
me_plane_010.use_remesh_preserve_attributes = False
me_plane_010.use_mirror_vertex_groups = False
me_plane_010.update()
me_plane_002 = bpy.data.meshes.new('Plane.002')
me_plane_002.from_pydata([(0.0, 0.5217, 0.0), (3.198, 0.03127, 0.0), (2.931, 0.0688, 0.0), (2.663, 0.1172, 0.0), (2.396, 0.1663, 0.0), (2.128, 0.2187, 0.0), (1.861, 0.2715, 0.0), (1.594, 0.321, 0.0), (1.326, 0.3704, 0.0), (1.059, 0.4156, 0.0), (0.7913, 0.4555, 0.0), (0.5239, 0.4884, 0.0), (0.2564, 0.5143, 0.0), (0.0, 3.048e-08, 0.0), (3.466, 3.048e-08, 0.0), (0.0, -0.5217, 0.0), (0.2564, 3.048e-08, 0.0), (0.5239, 3.048e-08, 0.0), (0.7913, 3.048e-08, 0.0), (1.059, 3.048e-08, 0.0), (1.326, 3.048e-08, 0.0), (1.594, 3.048e-08, 0.0), (1.861, 3.048e-08, 0.0), (2.128, 3.048e-08, 0.0), (2.396, 3.048e-08, 0.0), (2.663, 3.048e-08, 0.0), (2.931, 3.048e-08, 0.0), (3.198, 3.048e-08, 0.0), (3.198, -0.03127, 0.0), (2.931, -0.0688, 0.0), (2.663, -0.1172, 0.0), (2.396, -0.1663, 0.0), (2.128, -0.2187, 0.0), (1.861, -0.2715, 0.0), (1.594, -0.321, 0.0), (1.326, -0.3704, 0.0), (1.059, -0.4156, 0.0), (0.7913, -0.4555, 0.0), (0.5239, -0.4884, 0.0), (0.2564, -0.5143, 0.0)], [], [(27, 14, 1), (13, 16, 12, 0), (16, 17, 11, 12), (17, 18, 10, 11), (18, 19, 9, 10), (19, 20, 8, 9), (20, 21, 7, 8), (21, 22, 6, 7), (22, 23, 5, 6), (23, 24, 4, 5), (24, 25, 3, 4), (25, 26, 2, 3), (26, 27, 1, 2), (27, 28, 14), (13, 15, 39, 16), (16, 39, 38, 17), (17, 38, 37, 18), (18, 37, 36, 19), (19, 36, 35, 20), (20, 35, 34, 21), (21, 34, 33, 22), (22, 33, 32, 23), (23, 32, 31, 24), (24, 31, 30, 25), (25, 30, 29, 26), (26, 29, 28, 27)])
_uv = me_plane_002.uv_layers.new(name='UVMap')
_uv.uv.foreach_set('vector', [0.9231, 0.0, 1.0, 1.0, 0.9231, 1.0, 0.0, 0.0, 0.07692, 0.0, 0.07692, 1.0, 0.0, 1.0, 0.07692, 0.0, 0.1538, 0.0, 0.1538, 1.0, 0.07692, 1.0, 0.1538, 0.0, 0.2308, 0.0, 0.2308, 1.0, 0.1538, 1.0, 0.2308, 0.0, 0.3077, 0.0, 0.3077, 1.0, 0.2308, 1.0, 0.3077, 0.0, 0.3846, 0.0, 0.3846, 1.0, 0.3077, 1.0, 0.3846, 0.0, 0.4615, 0.0, 0.4615, 1.0, 0.3846, 1.0, 0.4615, 0.0, 0.5385, 0.0, 0.5385, 1.0, 0.4615, 1.0, 0.5385, 0.0, 0.6154, 0.0, 0.6154, 1.0, 0.5385, 1.0, 0.6154, 0.0, 0.6923, 0.0, 0.6923, 1.0, 0.6154, 1.0, 0.6923, 0.0, 0.7692, 0.0, 0.7692, 1.0, 0.6923, 1.0, 0.7692, 0.0, 0.8462, 0.0, 0.8462, 1.0, 0.7692, 1.0, 0.8462, 0.0, 0.9231, 0.0, 0.9231, 1.0, 0.8462, 1.0, 0.9231, 0.0, 0.9231, 1.0, 1.0, 1.0, 0.0, 0.0, 0.0, 1.0, 0.07692, 1.0, 0.07692, 0.0, 0.07692, 0.0, 0.07692, 1.0, 0.1538, 1.0, 0.1538, 0.0, 0.1538, 0.0, 0.1538, 1.0, 0.2308, 1.0, 0.2308, 0.0, 0.2308, 0.0, 0.2308, 1.0, 0.3077, 1.0, 0.3077, 0.0, 0.3077, 0.0, 0.3077, 1.0, 0.3846, 1.0, 0.3846, 0.0, 0.3846, 0.0, 0.3846, 1.0, 0.4615, 1.0, 0.4615, 0.0, 0.4615, 0.0, 0.4615, 1.0, 0.5385, 1.0, 0.5385, 0.0, 0.5385, 0.0, 0.5385, 1.0, 0.6154, 1.0, 0.6154, 0.0, 0.6154, 0.0, 0.6154, 1.0, 0.6923, 1.0, 0.6923, 0.0, 0.6923, 0.0, 0.6923, 1.0, 0.7692, 1.0, 0.7692, 0.0, 0.7692, 0.0, 0.7692, 1.0, 0.8462, 1.0, 0.8462, 0.0, 0.8462, 0.0, 0.8462, 1.0, 0.9231, 1.0, 0.9231, 0.0])
me_plane_002.use_remesh_fix_poles = True
me_plane_002.use_remesh_preserve_attributes = False
me_plane_002.use_mirror_vertex_groups = False
me_plane_002.update()

# ---- objects
ob_empty = bpy.data.objects.new('Empty', None)
ob_plane = bpy.data.objects.new('Plane', me_plane)
ob_plane_003 = bpy.data.objects.new('Plane.003', me_plane_003)
ob_plane_004 = bpy.data.objects.new('Plane.004', me_plane_004)
ob_plane_005 = bpy.data.objects.new('Plane.005', me_plane_005)
ob_plane_006 = bpy.data.objects.new('Plane.006', me_plane_006)
ob_plane_007 = bpy.data.objects.new('Plane.007', me_plane_007)
ob_plane_008 = bpy.data.objects.new('Plane.008', me_plane_008)
ob_plane_009 = bpy.data.objects.new('Plane.009', me_plane_009)
ob_plane_010 = bpy.data.objects.new('Plane.010', me_plane_010)
ob_plane_002 = bpy.data.objects.new('Plane.002', me_plane_002)

# ---- transforms, parenting, visibility, modifiers, constraints
ob_empty.location = (1.7, 0.0, 0.0)
ob_empty.empty_display_type = 'IMAGE'
ob_empty.empty_display_size = 5.0
ob_empty.lineart.crease_threshold = 0.0
ob_plane.location = (0.0, 0.0, 0.0)
ob_plane.lineart.crease_threshold = 0.0
_m = ob_plane.modifiers.new('Mirror', 'MIRROR')
_m.use_clip = True
_m = ob_plane.modifiers.new('Subdivision', 'SUBSURF')
_m.uv_smooth = 'PRESERVE_CORNERS'
_m.levels = 3
_m.render_levels = 3
ob_plane_003.location = (0.0, 0.0, 0.0)
ob_plane_003.lineart.crease_threshold = 0.0
_m = ob_plane_003.modifiers.new('Mirror', 'MIRROR')
_m.use_clip = True
_m = ob_plane_003.modifiers.new('Subdivision', 'SUBSURF')
_m.uv_smooth = 'PRESERVE_CORNERS'
_m.levels = 3
_m.render_levels = 3
ob_plane_004.location = (0.0, 0.0, 0.0)
ob_plane_004.scale = (1.327, 1.0, 1.0)
ob_plane_004.lineart.crease_threshold = 0.0
_m = ob_plane_004.modifiers.new('Mirror', 'MIRROR')
_m.use_clip = True
_m = ob_plane_004.modifiers.new('Subdivision', 'SUBSURF')
_m.uv_smooth = 'PRESERVE_CORNERS'
_m.levels = 3
_m.render_levels = 3
ob_plane_005.location = (0.0, 0.0, 0.0)
ob_plane_005.scale = (1.327, 1.0, 1.0)
ob_plane_005.lineart.crease_threshold = 0.0
_m = ob_plane_005.modifiers.new('Mirror', 'MIRROR')
_m.use_clip = True
_m = ob_plane_005.modifiers.new('Subdivision', 'SUBSURF')
_m.uv_smooth = 'PRESERVE_CORNERS'
_m.levels = 3
_m.render_levels = 3
ob_plane_006.location = (0.0, 0.0, 0.0)
ob_plane_006.scale = (1.327, 1.0, 1.0)
ob_plane_006.lineart.crease_threshold = 0.0
_m = ob_plane_006.modifiers.new('Mirror', 'MIRROR')
_m.use_clip = True
_m = ob_plane_006.modifiers.new('Subdivision', 'SUBSURF')
_m.uv_smooth = 'PRESERVE_CORNERS'
_m.levels = 3
_m.render_levels = 3
ob_plane_007.location = (0.0, 0.0, 0.0)
ob_plane_007.scale = (1.327, 1.0, 1.0)
ob_plane_007.lineart.crease_threshold = 0.0
_m = ob_plane_007.modifiers.new('Mirror', 'MIRROR')
_m.use_clip = True
_m = ob_plane_007.modifiers.new('Subdivision', 'SUBSURF')
_m.uv_smooth = 'PRESERVE_CORNERS'
_m.levels = 3
_m.render_levels = 3
ob_plane_008.location = (0.0, 0.0, 0.0)
ob_plane_008.scale = (1.327, 1.0, 1.0)
ob_plane_008.lineart.crease_threshold = 0.0
_m = ob_plane_008.modifiers.new('Mirror', 'MIRROR')
_m.use_clip = True
_m = ob_plane_008.modifiers.new('Subdivision', 'SUBSURF')
_m.uv_smooth = 'PRESERVE_CORNERS'
_m.levels = 3
_m.render_levels = 3
ob_plane_009.location = (0.0, 0.0, 0.0)
ob_plane_009.scale = (1.327, 1.0, 1.0)
ob_plane_009.lineart.crease_threshold = 0.0
_m = ob_plane_009.modifiers.new('Mirror', 'MIRROR')
_m.use_clip = True
_m = ob_plane_009.modifiers.new('Subdivision', 'SUBSURF')
_m.uv_smooth = 'PRESERVE_CORNERS'
_m.levels = 3
_m.render_levels = 3
ob_plane_010.location = (0.0, 0.0, 0.0)
ob_plane_010.lineart.crease_threshold = 0.0
_m = ob_plane_010.modifiers.new('Mirror', 'MIRROR')
_m.use_clip = True
_m = ob_plane_010.modifiers.new('Subdivision', 'SUBSURF')
_m.uv_smooth = 'PRESERVE_CORNERS'
_m.levels = 3
_m.render_levels = 3
ob_plane_002.location = (0.0, 0.0, 0.0)
ob_plane_002.lineart.crease_threshold = 0.0
_m = ob_plane_002.modifiers.new('Mirror', 'MIRROR')
_m.use_clip = True
_m = ob_plane_002.modifiers.new('Subdivision', 'SUBSURF')
_m.uv_smooth = 'PRESERVE_CORNERS'
_m.levels = 3
_m.render_levels = 3

# ---- collection membership
col_collection.objects.link(ob_empty)
col_collection.objects.link(ob_plane)
col_collection_002.objects.link(ob_plane_003)
col_collection_002.objects.link(ob_plane_004)
col_collection_002.objects.link(ob_plane_005)
col_collection_002.objects.link(ob_plane_006)
col_collection_002.objects.link(ob_plane_007)
col_collection_002.objects.link(ob_plane_008)
col_collection_002.objects.link(ob_plane_009)
col_collection_002.objects.link(ob_plane_010)
col_collection_3.objects.link(ob_plane_002)
def _layer_coll(name, lc=None):
    lc = lc or bpy.context.view_layer.layer_collection
    for c in lc.children:
        if c.name == name: return c
        r = _layer_coll(name, c)
        if r: return r
_layer_coll('Collection').exclude = True
_layer_coll('Collection.002').exclude = True

# ---- scene / render settings (as saved in the file)
scene.frame_start = 1; scene.frame_end = 250; scene.frame_set(75)
scene.render.engine = 'BLENDER_EEVEE_NEXT'
scene.cycles.use_denoising = False
scene.cycles.samples = 128
scene.cycles.sampling_pattern = 'TABULATED_SOBOL'
scene.cycles.use_adaptive_sampling = False
scene.cycles.use_light_tree = False
scene.view_settings.view_transform = 'Filmic'
bpy.context.view_layer.update()

# ---- added for rendering (the .blend has no active camera and no usable light): camera, sun
cam_auto = bpy.data.cameras.new('AutoCamera')
cam_auto.lens = 50.0
cam_auto.sensor_width = 36.0
cam_auto.clip_end = 1000.0
ob_auto_camera = bpy.data.objects.new('AutoCamera', cam_auto)
scene.collection.objects.link(ob_auto_camera)
ob_auto_camera.location = (6.71793, -8.21569, 5.37434)
ob_auto_camera.rotation_euler = (1.09748, -7.21219e-08, 0.694738)
scene.camera = ob_auto_camera
light_auto_sun = bpy.data.lights.new('AutoSun', 'SUN')
light_auto_sun.energy = 3.0
light_auto_sun.angle = 0.0523599
ob_auto_sun = bpy.data.objects.new('AutoSun', light_auto_sun)
scene.collection.objects.link(ob_auto_sun)
ob_auto_sun.rotation_euler = (0.872665, 0.174533, 0.523599)
bpy.context.view_layer.update()
